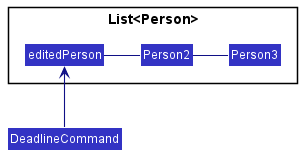

The diagram above was rendered by PlantUML. Its source (embedded in the PNG):
@startuml
!include style.puml
skinparam arrowThickness 1.1
skinparam arrowColor LOGIC_COLOR_T4
skinparam classBackgroundColor LOGIC_COLOR

package List<Person> {
Class "editedPerson" as Person1
Class "Person2" as Person2
Class "Person3" as Person3
}

Person1 - Person2
Person2 - Person3

class Pointer as "DeadlineCommand"
Pointer -up-> Person1
@enduml